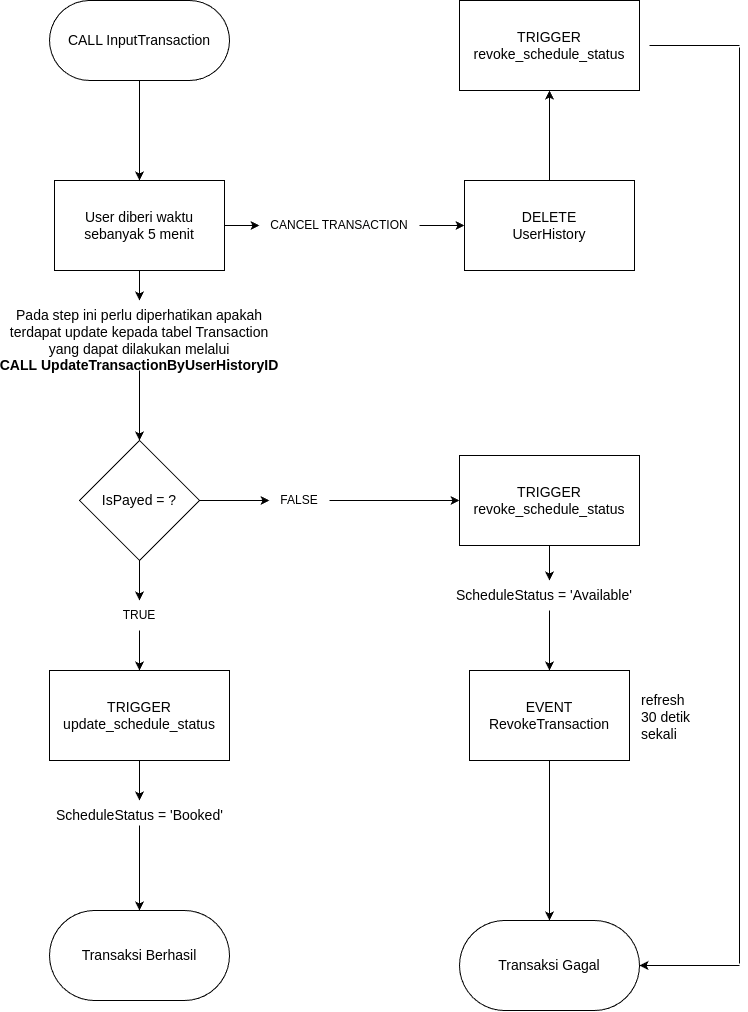

The diagram above was exported from draw.io. Its source (the exported page's mxGraphModel, read from the mxfile embedded in the PNG):
<mxGraphModel dx="2143" dy="1271" grid="1" gridSize="10" guides="1" tooltips="1" connect="1" arrows="1" fold="1" page="1" pageScale="1" pageWidth="850" pageHeight="1100" math="0" shadow="0">
  <root>
    <mxCell id="0" />
    <mxCell id="1" parent="0" />
    <mxCell id="aCQPEQfj5gfTnZQdmHUU-56" value="" style="group" vertex="1" connectable="0" parent="1">
      <mxGeometry x="60" y="60" width="720" height="1010" as="geometry" />
    </mxCell>
    <mxCell id="aCQPEQfj5gfTnZQdmHUU-2" value="CALL InputTransaction" style="rounded=1;whiteSpace=wrap;html=1;arcSize=50;fontSize=14;" vertex="1" parent="aCQPEQfj5gfTnZQdmHUU-56">
      <mxGeometry x="30" width="180" height="80" as="geometry" />
    </mxCell>
    <mxCell id="aCQPEQfj5gfTnZQdmHUU-3" value="" style="endArrow=classic;html=1;rounded=0;exitX=0.5;exitY=1;exitDx=0;exitDy=0;entryX=0.5;entryY=0;entryDx=0;entryDy=0;" edge="1" parent="aCQPEQfj5gfTnZQdmHUU-56" source="aCQPEQfj5gfTnZQdmHUU-2" target="aCQPEQfj5gfTnZQdmHUU-6">
      <mxGeometry width="50" height="50" relative="1" as="geometry">
        <mxPoint x="310" y="260" as="sourcePoint" />
        <mxPoint x="120" y="210" as="targetPoint" />
      </mxGeometry>
    </mxCell>
    <mxCell id="aCQPEQfj5gfTnZQdmHUU-6" value="User diberi waktu sebanyak 5 menit" style="rounded=0;whiteSpace=wrap;html=1;fontSize=14;" vertex="1" parent="aCQPEQfj5gfTnZQdmHUU-56">
      <mxGeometry x="35" y="180" width="170" height="90" as="geometry" />
    </mxCell>
    <mxCell id="aCQPEQfj5gfTnZQdmHUU-7" value="IsPayed = ?" style="rhombus;whiteSpace=wrap;html=1;fontSize=14;" vertex="1" parent="aCQPEQfj5gfTnZQdmHUU-56">
      <mxGeometry x="60" y="440" width="120" height="120" as="geometry" />
    </mxCell>
    <mxCell id="aCQPEQfj5gfTnZQdmHUU-8" value="" style="endArrow=classic;html=1;rounded=0;exitX=0.5;exitY=1;exitDx=0;exitDy=0;entryX=0.5;entryY=0;entryDx=0;entryDy=0;" edge="1" parent="aCQPEQfj5gfTnZQdmHUU-56" source="aCQPEQfj5gfTnZQdmHUU-12" target="aCQPEQfj5gfTnZQdmHUU-7">
      <mxGeometry width="50" height="50" relative="1" as="geometry">
        <mxPoint x="310" y="260" as="sourcePoint" />
        <mxPoint x="360" y="210" as="targetPoint" />
      </mxGeometry>
    </mxCell>
    <mxCell id="aCQPEQfj5gfTnZQdmHUU-9" value="" style="endArrow=classic;html=1;rounded=0;exitX=1;exitY=0.5;exitDx=0;exitDy=0;entryX=0;entryY=0.5;entryDx=0;entryDy=0;" edge="1" parent="aCQPEQfj5gfTnZQdmHUU-56" source="aCQPEQfj5gfTnZQdmHUU-11" target="aCQPEQfj5gfTnZQdmHUU-13">
      <mxGeometry width="50" height="50" relative="1" as="geometry">
        <mxPoint x="310" y="470" as="sourcePoint" />
        <mxPoint x="350" y="500" as="targetPoint" />
      </mxGeometry>
    </mxCell>
    <mxCell id="aCQPEQfj5gfTnZQdmHUU-13" value="TRIGGER revoke_schedule_status" style="rounded=0;whiteSpace=wrap;html=1;fontSize=14;" vertex="1" parent="aCQPEQfj5gfTnZQdmHUU-56">
      <mxGeometry x="440" y="455" width="180" height="90" as="geometry" />
    </mxCell>
    <mxCell id="aCQPEQfj5gfTnZQdmHUU-18" value="" style="endArrow=classic;html=1;rounded=0;exitX=0.5;exitY=1;exitDx=0;exitDy=0;entryX=0.5;entryY=0;entryDx=0;entryDy=0;" edge="1" parent="aCQPEQfj5gfTnZQdmHUU-56" source="aCQPEQfj5gfTnZQdmHUU-27" target="aCQPEQfj5gfTnZQdmHUU-19">
      <mxGeometry width="50" height="50" relative="1" as="geometry">
        <mxPoint x="360" y="560" as="sourcePoint" />
        <mxPoint x="500" y="600" as="targetPoint" />
      </mxGeometry>
    </mxCell>
    <mxCell id="aCQPEQfj5gfTnZQdmHUU-19" value="EVENT RevokeTransaction" style="rounded=0;whiteSpace=wrap;html=1;fontSize=14;" vertex="1" parent="aCQPEQfj5gfTnZQdmHUU-56">
      <mxGeometry x="450" y="670" width="160" height="90" as="geometry" />
    </mxCell>
    <mxCell id="aCQPEQfj5gfTnZQdmHUU-23" value="refresh 30 detik sekali" style="text;html=1;align=left;verticalAlign=top;whiteSpace=wrap;rounded=0;fontSize=14;" vertex="1" parent="aCQPEQfj5gfTnZQdmHUU-56">
      <mxGeometry x="620" y="685" width="57.5" height="60" as="geometry" />
    </mxCell>
    <mxCell id="aCQPEQfj5gfTnZQdmHUU-25" value="TRIGGER update_schedule_status" style="rounded=0;whiteSpace=wrap;html=1;fontSize=14;" vertex="1" parent="aCQPEQfj5gfTnZQdmHUU-56">
      <mxGeometry x="30" y="670" width="180" height="90" as="geometry" />
    </mxCell>
    <mxCell id="aCQPEQfj5gfTnZQdmHUU-26" value="" style="endArrow=classic;html=1;rounded=0;exitX=0.5;exitY=1;exitDx=0;exitDy=0;entryX=0.5;entryY=0;entryDx=0;entryDy=0;" edge="1" parent="aCQPEQfj5gfTnZQdmHUU-56" source="aCQPEQfj5gfTnZQdmHUU-31" target="aCQPEQfj5gfTnZQdmHUU-25">
      <mxGeometry width="50" height="50" relative="1" as="geometry">
        <mxPoint x="190" y="510" as="sourcePoint" />
        <mxPoint x="430" y="510" as="targetPoint" />
      </mxGeometry>
    </mxCell>
    <mxCell id="aCQPEQfj5gfTnZQdmHUU-29" value="Transaksi Berhasil" style="rounded=1;whiteSpace=wrap;html=1;arcSize=50;fontSize=14;" vertex="1" parent="aCQPEQfj5gfTnZQdmHUU-56">
      <mxGeometry x="30" y="910" width="180" height="90" as="geometry" />
    </mxCell>
    <mxCell id="aCQPEQfj5gfTnZQdmHUU-30" value="Transaksi Gagal" style="rounded=1;whiteSpace=wrap;html=1;arcSize=50;fontSize=14;" vertex="1" parent="aCQPEQfj5gfTnZQdmHUU-56">
      <mxGeometry x="440" y="920" width="180" height="90" as="geometry" />
    </mxCell>
    <mxCell id="aCQPEQfj5gfTnZQdmHUU-32" value="" style="endArrow=classic;html=1;rounded=0;exitX=0.5;exitY=1;exitDx=0;exitDy=0;entryX=0.5;entryY=0;entryDx=0;entryDy=0;" edge="1" parent="aCQPEQfj5gfTnZQdmHUU-56" source="aCQPEQfj5gfTnZQdmHUU-28" target="aCQPEQfj5gfTnZQdmHUU-29">
      <mxGeometry width="50" height="50" relative="1" as="geometry">
        <mxPoint x="320" y="650" as="sourcePoint" />
        <mxPoint x="370" y="600" as="targetPoint" />
      </mxGeometry>
    </mxCell>
    <mxCell id="aCQPEQfj5gfTnZQdmHUU-33" value="" style="endArrow=classic;html=1;rounded=0;exitX=0.5;exitY=1;exitDx=0;exitDy=0;entryX=0.5;entryY=0;entryDx=0;entryDy=0;" edge="1" parent="aCQPEQfj5gfTnZQdmHUU-56" source="aCQPEQfj5gfTnZQdmHUU-19" target="aCQPEQfj5gfTnZQdmHUU-30">
      <mxGeometry width="50" height="50" relative="1" as="geometry">
        <mxPoint x="150" y="770" as="sourcePoint" />
        <mxPoint x="150" y="870" as="targetPoint" />
      </mxGeometry>
    </mxCell>
    <mxCell id="aCQPEQfj5gfTnZQdmHUU-34" value="DELETE&lt;br&gt;UserHistory" style="rounded=0;whiteSpace=wrap;html=1;fontSize=14;" vertex="1" parent="aCQPEQfj5gfTnZQdmHUU-56">
      <mxGeometry x="445" y="180" width="170" height="90" as="geometry" />
    </mxCell>
    <mxCell id="aCQPEQfj5gfTnZQdmHUU-35" value="" style="endArrow=classic;html=1;rounded=0;exitX=1;exitY=0.5;exitDx=0;exitDy=0;entryX=0;entryY=0.5;entryDx=0;entryDy=0;" edge="1" parent="aCQPEQfj5gfTnZQdmHUU-56" source="aCQPEQfj5gfTnZQdmHUU-39" target="aCQPEQfj5gfTnZQdmHUU-34">
      <mxGeometry width="50" height="50" relative="1" as="geometry">
        <mxPoint x="380" y="400" as="sourcePoint" />
        <mxPoint x="430" y="350" as="targetPoint" />
      </mxGeometry>
    </mxCell>
    <mxCell id="aCQPEQfj5gfTnZQdmHUU-41" value="" style="endArrow=classic;html=1;rounded=0;exitX=1;exitY=0.5;exitDx=0;exitDy=0;entryX=0;entryY=0.5;entryDx=0;entryDy=0;" edge="1" parent="aCQPEQfj5gfTnZQdmHUU-56" source="aCQPEQfj5gfTnZQdmHUU-6" target="aCQPEQfj5gfTnZQdmHUU-39">
      <mxGeometry width="50" height="50" relative="1" as="geometry">
        <mxPoint x="205" y="225" as="sourcePoint" />
        <mxPoint x="445" y="225" as="targetPoint" />
      </mxGeometry>
    </mxCell>
    <mxCell id="aCQPEQfj5gfTnZQdmHUU-39" value="CANCEL TRANSACTION" style="text;html=1;align=center;verticalAlign=middle;whiteSpace=wrap;rounded=0;" vertex="1" parent="aCQPEQfj5gfTnZQdmHUU-56">
      <mxGeometry x="240" y="210" width="160" height="30" as="geometry" />
    </mxCell>
    <mxCell id="aCQPEQfj5gfTnZQdmHUU-42" value="" style="endArrow=classic;html=1;rounded=0;exitX=1;exitY=0.5;exitDx=0;exitDy=0;entryX=0;entryY=0.5;entryDx=0;entryDy=0;" edge="1" parent="aCQPEQfj5gfTnZQdmHUU-56" source="aCQPEQfj5gfTnZQdmHUU-7" target="aCQPEQfj5gfTnZQdmHUU-11">
      <mxGeometry width="50" height="50" relative="1" as="geometry">
        <mxPoint x="180" y="500" as="sourcePoint" />
        <mxPoint x="440" y="500" as="targetPoint" />
      </mxGeometry>
    </mxCell>
    <mxCell id="aCQPEQfj5gfTnZQdmHUU-11" value="FALSE" style="text;html=1;align=center;verticalAlign=middle;whiteSpace=wrap;rounded=0;" vertex="1" parent="aCQPEQfj5gfTnZQdmHUU-56">
      <mxGeometry x="250" y="485" width="60" height="30" as="geometry" />
    </mxCell>
    <mxCell id="aCQPEQfj5gfTnZQdmHUU-43" value="" style="endArrow=classic;html=1;rounded=0;exitX=0.5;exitY=1;exitDx=0;exitDy=0;entryX=0.5;entryY=0;entryDx=0;entryDy=0;" edge="1" parent="aCQPEQfj5gfTnZQdmHUU-56" source="aCQPEQfj5gfTnZQdmHUU-6" target="aCQPEQfj5gfTnZQdmHUU-12">
      <mxGeometry width="50" height="50" relative="1" as="geometry">
        <mxPoint x="120" y="270" as="sourcePoint" />
        <mxPoint x="120" y="440" as="targetPoint" />
      </mxGeometry>
    </mxCell>
    <mxCell id="aCQPEQfj5gfTnZQdmHUU-12" value="Pada step ini perlu diperhatikan apakah terdapat update kepada tabel Transaction yang dapat dilakukan melalui &lt;b style=&quot;font-size: 14px;&quot;&gt;CALL&amp;nbsp;UpdateTransactionByUserHistoryID&lt;/b&gt;" style="text;html=1;align=center;verticalAlign=top;whiteSpace=wrap;rounded=0;fontSize=14;" vertex="1" parent="aCQPEQfj5gfTnZQdmHUU-56">
      <mxGeometry y="300" width="240" height="70" as="geometry" />
    </mxCell>
    <mxCell id="aCQPEQfj5gfTnZQdmHUU-44" value="" style="endArrow=classic;html=1;rounded=0;exitX=0.5;exitY=1;exitDx=0;exitDy=0;entryX=0.5;entryY=0;entryDx=0;entryDy=0;" edge="1" parent="aCQPEQfj5gfTnZQdmHUU-56" source="aCQPEQfj5gfTnZQdmHUU-7" target="aCQPEQfj5gfTnZQdmHUU-31">
      <mxGeometry width="50" height="50" relative="1" as="geometry">
        <mxPoint x="120" y="560" as="sourcePoint" />
        <mxPoint x="120" y="670" as="targetPoint" />
      </mxGeometry>
    </mxCell>
    <mxCell id="aCQPEQfj5gfTnZQdmHUU-31" value="TRUE" style="text;html=1;align=center;verticalAlign=middle;whiteSpace=wrap;rounded=0;" vertex="1" parent="aCQPEQfj5gfTnZQdmHUU-56">
      <mxGeometry x="90" y="600" width="60" height="30" as="geometry" />
    </mxCell>
    <mxCell id="aCQPEQfj5gfTnZQdmHUU-45" value="" style="endArrow=classic;html=1;rounded=0;exitX=0.5;exitY=1;exitDx=0;exitDy=0;entryX=0.5;entryY=0;entryDx=0;entryDy=0;" edge="1" parent="aCQPEQfj5gfTnZQdmHUU-56" source="aCQPEQfj5gfTnZQdmHUU-13" target="aCQPEQfj5gfTnZQdmHUU-27">
      <mxGeometry width="50" height="50" relative="1" as="geometry">
        <mxPoint x="530" y="545" as="sourcePoint" />
        <mxPoint x="530" y="670" as="targetPoint" />
      </mxGeometry>
    </mxCell>
    <mxCell id="aCQPEQfj5gfTnZQdmHUU-27" value="ScheduleStatus = 'Available'" style="text;html=1;align=left;verticalAlign=top;whiteSpace=wrap;rounded=0;fontSize=14;" vertex="1" parent="aCQPEQfj5gfTnZQdmHUU-56">
      <mxGeometry x="435" y="580" width="190" height="30" as="geometry" />
    </mxCell>
    <mxCell id="aCQPEQfj5gfTnZQdmHUU-47" value="" style="endArrow=classic;html=1;rounded=0;exitX=0.5;exitY=1;exitDx=0;exitDy=0;entryX=0.5;entryY=0;entryDx=0;entryDy=0;" edge="1" parent="aCQPEQfj5gfTnZQdmHUU-56" source="aCQPEQfj5gfTnZQdmHUU-25" target="aCQPEQfj5gfTnZQdmHUU-28">
      <mxGeometry width="50" height="50" relative="1" as="geometry">
        <mxPoint x="120" y="760" as="sourcePoint" />
        <mxPoint x="120" y="860" as="targetPoint" />
      </mxGeometry>
    </mxCell>
    <mxCell id="aCQPEQfj5gfTnZQdmHUU-28" value="ScheduleStatus = 'Booked'" style="text;html=1;align=left;verticalAlign=top;whiteSpace=wrap;rounded=0;fontSize=14;" vertex="1" parent="aCQPEQfj5gfTnZQdmHUU-56">
      <mxGeometry x="35" y="800" width="170" height="25" as="geometry" />
    </mxCell>
    <mxCell id="aCQPEQfj5gfTnZQdmHUU-48" value="TRIGGER revoke_schedule_status" style="rounded=0;whiteSpace=wrap;html=1;fontSize=14;" vertex="1" parent="aCQPEQfj5gfTnZQdmHUU-56">
      <mxGeometry x="440" width="180" height="90" as="geometry" />
    </mxCell>
    <mxCell id="aCQPEQfj5gfTnZQdmHUU-49" value="" style="endArrow=classic;html=1;rounded=0;entryX=0.5;entryY=1;entryDx=0;entryDy=0;exitX=0.5;exitY=0;exitDx=0;exitDy=0;" edge="1" parent="aCQPEQfj5gfTnZQdmHUU-56" source="aCQPEQfj5gfTnZQdmHUU-34" target="aCQPEQfj5gfTnZQdmHUU-48">
      <mxGeometry width="50" height="50" relative="1" as="geometry">
        <mxPoint x="550" y="390" as="sourcePoint" />
        <mxPoint x="600" y="340" as="targetPoint" />
      </mxGeometry>
    </mxCell>
    <mxCell id="aCQPEQfj5gfTnZQdmHUU-52" value="" style="endArrow=none;html=1;rounded=0;" edge="1" parent="aCQPEQfj5gfTnZQdmHUU-56">
      <mxGeometry width="50" height="50" relative="1" as="geometry">
        <mxPoint x="720" y="963" as="sourcePoint" />
        <mxPoint x="720" y="47" as="targetPoint" />
      </mxGeometry>
    </mxCell>
    <mxCell id="aCQPEQfj5gfTnZQdmHUU-53" value="" style="endArrow=none;html=1;rounded=0;exitX=1;exitY=0.5;exitDx=0;exitDy=0;" edge="1" parent="aCQPEQfj5gfTnZQdmHUU-56">
      <mxGeometry width="50" height="50" relative="1" as="geometry">
        <mxPoint x="630" y="45" as="sourcePoint" />
        <mxPoint x="720" y="45" as="targetPoint" />
      </mxGeometry>
    </mxCell>
    <mxCell id="aCQPEQfj5gfTnZQdmHUU-55" value="" style="endArrow=classic;html=1;rounded=0;entryX=1;entryY=0.5;entryDx=0;entryDy=0;" edge="1" parent="aCQPEQfj5gfTnZQdmHUU-56" target="aCQPEQfj5gfTnZQdmHUU-30">
      <mxGeometry width="50" height="50" relative="1" as="geometry">
        <mxPoint x="720" y="965" as="sourcePoint" />
        <mxPoint x="640" y="910" as="targetPoint" />
      </mxGeometry>
    </mxCell>
  </root>
</mxGraphModel>